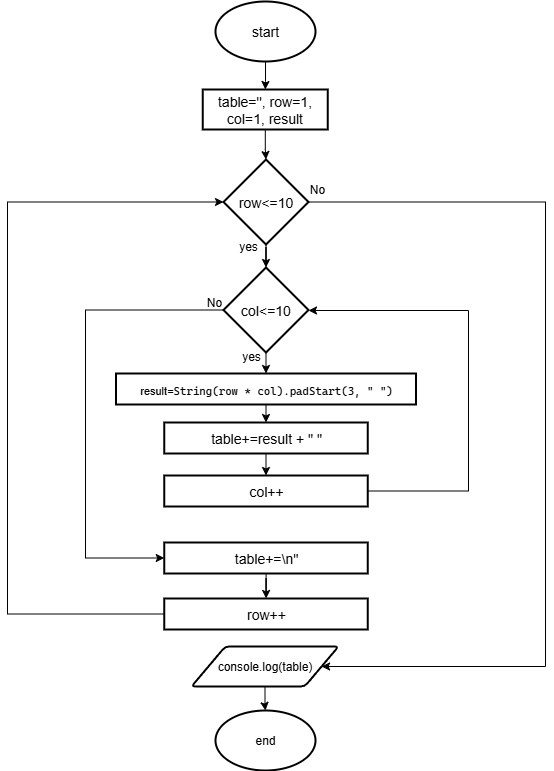

The diagram above was exported from draw.io. Its source (the exported page's mxGraphModel, read from the mxfile embedded in the PNG):
<mxGraphModel dx="1186" dy="755" grid="0" gridSize="10" guides="1" tooltips="1" connect="1" arrows="1" fold="1" page="1" pageScale="1" pageWidth="850" pageHeight="1100" math="0" shadow="0">
  <root>
    <mxCell id="0" />
    <mxCell id="1" parent="0" />
    <mxCell id="HO1-O4AVoWK__l0EAoM6-7" value="" style="edgeStyle=orthogonalEdgeStyle;rounded=0;orthogonalLoop=1;jettySize=auto;html=1;fontSize=14;" parent="1" source="HO1-O4AVoWK__l0EAoM6-5" target="HO1-O4AVoWK__l0EAoM6-6" edge="1">
      <mxGeometry relative="1" as="geometry" />
    </mxCell>
    <mxCell id="HO1-O4AVoWK__l0EAoM6-5" value="start" style="strokeWidth=2;html=1;shape=mxgraph.flowchart.start_1;whiteSpace=wrap;fontSize=14;" parent="1" vertex="1">
      <mxGeometry x="375" y="30" width="100" height="60" as="geometry" />
    </mxCell>
    <mxCell id="HO1-O4AVoWK__l0EAoM6-6" value="table='', row=1, col=1, result" style="rounded=0;whiteSpace=wrap;html=1;labelBorderColor=none;strokeWidth=2;fontSize=14;" parent="1" vertex="1">
      <mxGeometry x="362.25" y="118" width="125" height="40" as="geometry" />
    </mxCell>
    <mxCell id="HO1-O4AVoWK__l0EAoM6-25" value="" style="edgeStyle=orthogonalEdgeStyle;rounded=0;orthogonalLoop=1;jettySize=auto;html=1;entryX=1;entryY=0.5;entryDx=0;entryDy=0;exitX=1;exitY=0.5;exitDx=0;exitDy=0;exitPerimeter=0;" parent="1" source="HO1-O4AVoWK__l0EAoM6-9" target="VSERmxTehUm8ilkulbfc-1" edge="1">
      <mxGeometry relative="1" as="geometry">
        <mxPoint x="490" y="523" as="targetPoint" />
        <Array as="points">
          <mxPoint x="705" y="231" />
          <mxPoint x="705" y="695" />
        </Array>
      </mxGeometry>
    </mxCell>
    <mxCell id="VSERmxTehUm8ilkulbfc-4" value="" style="edgeStyle=orthogonalEdgeStyle;rounded=0;orthogonalLoop=1;jettySize=auto;html=1;" edge="1" parent="1" source="HO1-O4AVoWK__l0EAoM6-9" target="VSERmxTehUm8ilkulbfc-3">
      <mxGeometry relative="1" as="geometry" />
    </mxCell>
    <mxCell id="HO1-O4AVoWK__l0EAoM6-9" value="row&amp;lt;=10" style="strokeWidth=2;html=1;shape=mxgraph.flowchart.decision;whiteSpace=wrap;fontSize=14;" parent="1" vertex="1">
      <mxGeometry x="383" y="188" width="85" height="85" as="geometry" />
    </mxCell>
    <mxCell id="VSERmxTehUm8ilkulbfc-9" style="edgeStyle=orthogonalEdgeStyle;rounded=0;orthogonalLoop=1;jettySize=auto;html=1;exitX=0.5;exitY=1;exitDx=0;exitDy=0;entryX=0.5;entryY=0;entryDx=0;entryDy=0;" edge="1" parent="1" source="HO1-O4AVoWK__l0EAoM6-12" target="VSERmxTehUm8ilkulbfc-8">
      <mxGeometry relative="1" as="geometry" />
    </mxCell>
    <mxCell id="HO1-O4AVoWK__l0EAoM6-12" value="&lt;font style=&quot;color: rgb(0, 0, 0); background-color: light-dark(#ffffff, var(--ge-dark-color, #121212)); font-size: 11px;&quot;&gt;result&lt;/font&gt;&lt;font style=&quot;color: rgb(0, 0, 0); background-color: light-dark(#ffffff, var(--ge-dark-color, #121212)); font-size: 11px;&quot;&gt;=&lt;font style=&quot;color: rgb(0, 0, 0);&quot;&gt;&lt;span style=&quot;font-family: &amp;quot;cascadia code&amp;quot;, Consolas, &amp;quot;Courier New&amp;quot;, monospace; white-space: pre;&quot;&gt;String&lt;/span&gt;&lt;span style=&quot;font-family: &amp;quot;cascadia code&amp;quot;, Consolas, &amp;quot;Courier New&amp;quot;, monospace; white-space: pre;&quot;&gt;(&lt;/span&gt;&lt;span style=&quot;font-family: &amp;quot;cascadia code&amp;quot;, Consolas, &amp;quot;Courier New&amp;quot;, monospace; white-space: pre;&quot;&gt;row&lt;/span&gt;&lt;span style=&quot;font-family: &amp;quot;cascadia code&amp;quot;, Consolas, &amp;quot;Courier New&amp;quot;, monospace; white-space: pre;&quot;&gt; &lt;/span&gt;&lt;span style=&quot;font-family: &amp;quot;cascadia code&amp;quot;, Consolas, &amp;quot;Courier New&amp;quot;, monospace; white-space: pre;&quot;&gt;*&lt;/span&gt;&lt;span style=&quot;font-family: &amp;quot;cascadia code&amp;quot;, Consolas, &amp;quot;Courier New&amp;quot;, monospace; white-space: pre;&quot;&gt; &lt;/span&gt;&lt;span style=&quot;font-family: &amp;quot;cascadia code&amp;quot;, Consolas, &amp;quot;Courier New&amp;quot;, monospace; white-space: pre;&quot;&gt;col&lt;/span&gt;&lt;span style=&quot;font-family: &amp;quot;cascadia code&amp;quot;, Consolas, &amp;quot;Courier New&amp;quot;, monospace; white-space: pre;&quot;&gt;).&lt;/span&gt;&lt;span style=&quot;font-family: &amp;quot;cascadia code&amp;quot;, Consolas, &amp;quot;Courier New&amp;quot;, monospace; white-space: pre;&quot;&gt;padStart&lt;/span&gt;&lt;span style=&quot;font-family: &amp;quot;cascadia code&amp;quot;, Consolas, &amp;quot;Courier New&amp;quot;, monospace; white-space: pre;&quot;&gt;(&lt;/span&gt;&lt;span style=&quot;font-family: &amp;quot;cascadia code&amp;quot;, Consolas, &amp;quot;Courier New&amp;quot;, monospace; white-space: pre;&quot;&gt;3&lt;/span&gt;&lt;span style=&quot;font-family: &amp;quot;cascadia code&amp;quot;, Consolas, &amp;quot;Courier New&amp;quot;, monospace; white-space: pre;&quot;&gt;, &lt;/span&gt;&lt;span style=&quot;font-family: &amp;quot;cascadia code&amp;quot;, Consolas, &amp;quot;Courier New&amp;quot;, monospace; white-space: pre;&quot;&gt;&quot; &quot;&lt;/span&gt;&lt;span style=&quot;font-family: &amp;quot;cascadia code&amp;quot;, Consolas, &amp;quot;Courier New&amp;quot;, monospace; white-space: pre;&quot;&gt;)&lt;/span&gt;&lt;/font&gt;&lt;/font&gt;" style="rounded=0;whiteSpace=wrap;html=1;labelBorderColor=none;strokeWidth=2;fontSize=14;" parent="1" vertex="1">
      <mxGeometry x="275.5" y="402" width="300" height="31" as="geometry" />
    </mxCell>
    <mxCell id="HO1-O4AVoWK__l0EAoM6-16" value="yes" style="text;html=1;align=center;verticalAlign=middle;whiteSpace=wrap;rounded=0;" parent="1" vertex="1">
      <mxGeometry x="378" y="260" width="60" height="30" as="geometry" />
    </mxCell>
    <mxCell id="HO1-O4AVoWK__l0EAoM6-21" value="end" style="strokeWidth=2;html=1;shape=mxgraph.flowchart.start_1;whiteSpace=wrap;" parent="1" vertex="1">
      <mxGeometry x="375" y="739" width="100" height="60" as="geometry" />
    </mxCell>
    <mxCell id="HO1-O4AVoWK__l0EAoM6-23" value="No" style="text;html=1;align=center;verticalAlign=middle;whiteSpace=wrap;rounded=0;" parent="1" vertex="1">
      <mxGeometry x="456" y="205" width="42" height="25" as="geometry" />
    </mxCell>
    <mxCell id="VSERmxTehUm8ilkulbfc-2" value="" style="edgeStyle=orthogonalEdgeStyle;rounded=0;orthogonalLoop=1;jettySize=auto;html=1;" edge="1" parent="1" source="VSERmxTehUm8ilkulbfc-1" target="HO1-O4AVoWK__l0EAoM6-21">
      <mxGeometry relative="1" as="geometry" />
    </mxCell>
    <mxCell id="VSERmxTehUm8ilkulbfc-1" value="console.log(table)" style="shape=parallelogram;html=1;strokeWidth=2;perimeter=parallelogramPerimeter;whiteSpace=wrap;rounded=1;arcSize=8;size=0.23;fontSize=12;" vertex="1" parent="1">
      <mxGeometry x="351" y="675" width="147" height="40" as="geometry" />
    </mxCell>
    <mxCell id="VSERmxTehUm8ilkulbfc-7" style="edgeStyle=orthogonalEdgeStyle;rounded=0;orthogonalLoop=1;jettySize=auto;html=1;exitX=0.5;exitY=1;exitDx=0;exitDy=0;exitPerimeter=0;entryX=0.5;entryY=0;entryDx=0;entryDy=0;" edge="1" parent="1" source="VSERmxTehUm8ilkulbfc-3" target="HO1-O4AVoWK__l0EAoM6-12">
      <mxGeometry relative="1" as="geometry" />
    </mxCell>
    <mxCell id="VSERmxTehUm8ilkulbfc-21" style="edgeStyle=orthogonalEdgeStyle;rounded=0;orthogonalLoop=1;jettySize=auto;html=1;entryX=0;entryY=0.5;entryDx=0;entryDy=0;exitX=0;exitY=0.5;exitDx=0;exitDy=0;exitPerimeter=0;" edge="1" parent="1" source="VSERmxTehUm8ilkulbfc-3" target="VSERmxTehUm8ilkulbfc-17">
      <mxGeometry relative="1" as="geometry">
        <mxPoint x="378" y="341.5" as="sourcePoint" />
        <mxPoint x="318.75" y="601.5" as="targetPoint" />
        <Array as="points">
          <mxPoint x="245" y="339" />
          <mxPoint x="245" y="587" />
        </Array>
      </mxGeometry>
    </mxCell>
    <mxCell id="VSERmxTehUm8ilkulbfc-3" value="col&amp;lt;=10" style="strokeWidth=2;html=1;shape=mxgraph.flowchart.decision;whiteSpace=wrap;fontSize=14;" vertex="1" parent="1">
      <mxGeometry x="383" y="296" width="85" height="85" as="geometry" />
    </mxCell>
    <mxCell id="VSERmxTehUm8ilkulbfc-11" style="edgeStyle=orthogonalEdgeStyle;rounded=0;orthogonalLoop=1;jettySize=auto;html=1;exitX=0.5;exitY=1;exitDx=0;exitDy=0;entryX=0.5;entryY=0;entryDx=0;entryDy=0;" edge="1" parent="1" source="VSERmxTehUm8ilkulbfc-8" target="VSERmxTehUm8ilkulbfc-10">
      <mxGeometry relative="1" as="geometry" />
    </mxCell>
    <mxCell id="VSERmxTehUm8ilkulbfc-8" value="&lt;span style=&quot;background-color: rgb(255, 255, 255);&quot;&gt;&lt;font&gt;table+=result + &quot; &quot;&lt;/font&gt;&lt;/span&gt;" style="rounded=0;whiteSpace=wrap;html=1;labelBorderColor=none;strokeWidth=2;fontSize=14;" vertex="1" parent="1">
      <mxGeometry x="323.75" y="451" width="203.5" height="31" as="geometry" />
    </mxCell>
    <mxCell id="VSERmxTehUm8ilkulbfc-10" value="&lt;span style=&quot;background-color: rgb(255, 255, 255);&quot;&gt;&lt;font&gt;col++&lt;/font&gt;&lt;/span&gt;" style="rounded=0;whiteSpace=wrap;html=1;labelBorderColor=none;strokeWidth=2;fontSize=14;" vertex="1" parent="1">
      <mxGeometry x="323.75" y="504" width="203.5" height="31" as="geometry" />
    </mxCell>
    <mxCell id="VSERmxTehUm8ilkulbfc-12" style="edgeStyle=orthogonalEdgeStyle;rounded=0;orthogonalLoop=1;jettySize=auto;html=1;exitX=1;exitY=0.5;exitDx=0;exitDy=0;" edge="1" parent="1" source="VSERmxTehUm8ilkulbfc-10">
      <mxGeometry relative="1" as="geometry">
        <mxPoint x="468" y="339" as="targetPoint" />
        <Array as="points">
          <mxPoint x="628" y="520" />
          <mxPoint x="628" y="339" />
        </Array>
      </mxGeometry>
    </mxCell>
    <mxCell id="VSERmxTehUm8ilkulbfc-13" value="yes" style="text;html=1;align=center;verticalAlign=middle;whiteSpace=wrap;rounded=0;" vertex="1" parent="1">
      <mxGeometry x="381" y="370" width="60" height="30" as="geometry" />
    </mxCell>
    <mxCell id="VSERmxTehUm8ilkulbfc-24" style="edgeStyle=orthogonalEdgeStyle;rounded=0;orthogonalLoop=1;jettySize=auto;html=1;" edge="1" parent="1" source="VSERmxTehUm8ilkulbfc-17" target="VSERmxTehUm8ilkulbfc-18">
      <mxGeometry relative="1" as="geometry" />
    </mxCell>
    <mxCell id="VSERmxTehUm8ilkulbfc-17" value="&lt;span style=&quot;background-color: rgb(255, 255, 255);&quot;&gt;&lt;font&gt;table+=\n&quot;&lt;/font&gt;&lt;/span&gt;" style="rounded=0;whiteSpace=wrap;html=1;labelBorderColor=none;strokeWidth=2;fontSize=14;" vertex="1" parent="1">
      <mxGeometry x="323.75" y="571" width="203.5" height="31" as="geometry" />
    </mxCell>
    <mxCell id="VSERmxTehUm8ilkulbfc-18" value="&lt;span style=&quot;background-color: rgb(255, 255, 255);&quot;&gt;&lt;font&gt;row++&lt;/font&gt;&lt;/span&gt;" style="rounded=0;whiteSpace=wrap;html=1;labelBorderColor=none;strokeWidth=2;fontSize=14;" vertex="1" parent="1">
      <mxGeometry x="323.75" y="627" width="203.5" height="31" as="geometry" />
    </mxCell>
    <mxCell id="VSERmxTehUm8ilkulbfc-23" value="No" style="text;html=1;align=center;verticalAlign=middle;whiteSpace=wrap;rounded=0;" vertex="1" parent="1">
      <mxGeometry x="353" y="318" width="42" height="25" as="geometry" />
    </mxCell>
    <mxCell id="VSERmxTehUm8ilkulbfc-26" style="edgeStyle=orthogonalEdgeStyle;rounded=0;orthogonalLoop=1;jettySize=auto;html=1;exitX=0;exitY=0.5;exitDx=0;exitDy=0;entryX=0;entryY=0.5;entryDx=0;entryDy=0;entryPerimeter=0;" edge="1" parent="1" source="VSERmxTehUm8ilkulbfc-18" target="HO1-O4AVoWK__l0EAoM6-9">
      <mxGeometry relative="1" as="geometry">
        <Array as="points">
          <mxPoint x="167" y="643" />
          <mxPoint x="167" y="231" />
        </Array>
      </mxGeometry>
    </mxCell>
    <mxCell id="VSERmxTehUm8ilkulbfc-27" style="edgeStyle=orthogonalEdgeStyle;rounded=0;orthogonalLoop=1;jettySize=auto;html=1;entryX=0.5;entryY=0;entryDx=0;entryDy=0;entryPerimeter=0;" edge="1" parent="1" source="HO1-O4AVoWK__l0EAoM6-6" target="HO1-O4AVoWK__l0EAoM6-9">
      <mxGeometry relative="1" as="geometry" />
    </mxCell>
  </root>
</mxGraphModel>